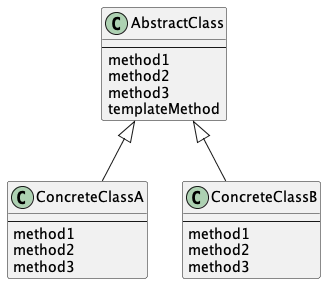

The diagram above was rendered by PlantUML. Its source (embedded in the PNG):
@startuml templatemethod
class AbstractClass {
  --
  method1
  method2
  method3
  templateMethod
}

class ConcreteClassA {
  --
  method1
  method2
  method3
}

class ConcreteClassB {
  --
  method1
  method2
  method3
}


AbstractClass <|-- ConcreteClassA
AbstractClass <|-- ConcreteClassB
@enduml